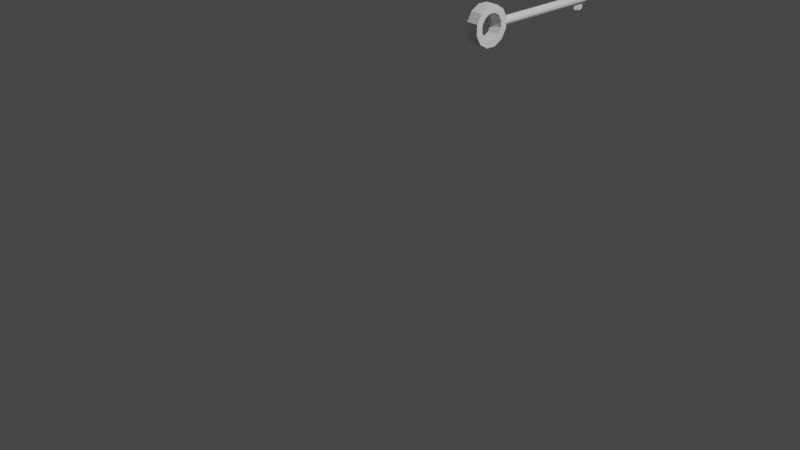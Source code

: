# Source: Chave_mestra.blend  (saved by Blender 2.83.19; exported with 4.5.12 LTS)
import bpy
from mathutils import Matrix  # noqa: F401  (used for matrix-valued properties, if any)

bpy.ops.wm.read_factory_settings(use_empty=True)
scene = bpy.context.scene
scene.name = 'Scene'

# ---- collections
col_collection = bpy.data.collections.new('Collection'); scene.collection.children.link(col_collection)

# ---- world
world_world = bpy.data.worlds.new('World'); scene.world = world_world
world_world.use_nodes = True; world_world.node_tree.nodes.clear()
_N = world_world.node_tree.nodes; _L = world_world.node_tree.links
n0 = _N.new('ShaderNodeOutputWorld'); n0.name = 'World Output'; n0.location = (300, 300)
n1 = _N.new('ShaderNodeBackground'); n1.name = 'Background'; n1.location = (10, 300)
n1.inputs[0].default_value = (0.05088, 0.05088, 0.05088, 1.0)
_L.new(n1.outputs[0], n0.inputs[0])
n0.is_active_output = True
world_world.color = (0.05088, 0.05088, 0.05088)
world_world.use_sun_shadow = False
world_world.sun_shadow_jitter_overblur = 0.0

# ---- cameras
cam_camera = bpy.data.cameras.new('Camera')
cam_camera.clip_end = 100.0
cam_camera.ortho_scale = 7.314

# ---- lights
light_light = bpy.data.lights.new('Light', 'POINT')
light_light.transmission_factor = 0.0
light_light.energy = 1000.0
light_light.shadow_soft_size = 0.1
light_light.shadow_maximum_resolution = 0.006
light_light.use_absolute_resolution = True

# ---- meshes
me_cylinder_001 = bpy.data.meshes.new('Cylinder.001')
me_cylinder_001.from_pydata([(0.0004138, 2.771, 1.765), (-0.006784, 2.616, 1.663), (-0.01048, 2.771, 1.812), (-0.01048, 1.411, 1.812), (0.0142, 2.771, 1.811), (0.0142, 1.411, 1.811), (0.03518, 2.771, 1.798), (0.03518, 1.411, 1.798), (0.04685, 2.771, 1.776), (0.04685, 1.411, 1.776), (0.04607, 2.771, 1.751), (0.04607, 1.411, 1.751), (0.03307, 2.771, 1.73), (0.03307, 1.411, 1.73), (0.01131, 2.771, 1.719), (0.01131, 1.411, 1.719), (-0.01337, 2.771, 1.719), (-0.01337, 1.411, 1.719), (-0.03435, 2.771, 1.732), (-0.03435, 1.411, 1.732), (-0.04602, 2.771, 1.754), (-0.04602, 1.411, 1.754), (-0.04525, 2.771, 1.779), (-0.04525, 1.411, 1.779), (-0.03224, 2.771, 1.8), (-0.03224, 1.411, 1.8), (-0.006784, 2.616, 1.729), (-0.006784, 2.751, 1.663), (-0.006784, 2.751, 1.729), (0.0069, 2.616, 1.663), (0.0069, 2.616, 1.729), (0.0069, 2.751, 1.663), (0.0069, 2.751, 1.729), (0.0069, 2.724, 1.729), (0.0069, 2.697, 1.729), (0.0069, 2.67, 1.729), (0.0069, 2.643, 1.729), (0.0069, 2.636, 1.663), (0.0069, 2.67, 1.663), (0.0069, 2.689, 1.663), (0.0069, 2.724, 1.663), (-0.006784, 2.643, 1.729), (-0.006784, 2.67, 1.729), (-0.006784, 2.697, 1.729), (-0.006784, 2.724, 1.729), (-0.006784, 2.724, 1.663), (-0.006784, 2.689, 1.663), (-0.006784, 2.67, 1.663), (-0.006784, 2.636, 1.663), (0.0069, 2.724, 1.65), (0.0069, 2.751, 1.65), (-0.006784, 2.751, 1.65), (-0.006784, 2.724, 1.65), (0.0069, 2.636, 1.652), (0.0069, 2.67, 1.652), (-0.006784, 2.67, 1.652), (-0.006784, 2.636, 1.652), (0.0069, 2.689, 1.64), (0.0069, 2.724, 1.64), (-0.006784, 2.724, 1.64), (-0.006784, 2.689, 1.64), (-0.06611, 1.056, 1.93), (-0.06611, 0.9957, 1.831), (-0.06611, 0.9933, 1.716), (-0.06611, 1.049, 1.614), (-0.06611, 1.148, 1.554), (-0.06611, 1.264, 1.552), (-0.06611, 1.365, 1.608), (-0.06611, 1.425, 1.707), (-0.06611, 1.427, 1.822), (-0.06611, 1.372, 1.924), (-0.06611, 1.273, 1.984), (-0.06611, 1.157, 1.986), (0.07318, 1.27, 1.984), (0.07318, 1.155, 1.986), (0.07318, 1.054, 1.929), (0.07318, 0.9942, 1.83), (0.07318, 0.9925, 1.714), (0.07318, 1.049, 1.613), (0.07318, 1.148, 1.554), (0.07318, 1.264, 1.552), (0.07318, 1.365, 1.609), (0.07318, 1.424, 1.708), (0.07318, 1.426, 1.824), (0.07318, 1.369, 1.925), (0.07392, 1.174, 1.908), (0.07392, 1.248, 1.907), (0.07392, 1.109, 1.872), (0.07392, 1.071, 1.808), (0.07392, 1.07, 1.734), (0.07392, 1.106, 1.669), (0.07392, 1.17, 1.631), (0.07392, 1.244, 1.63), (0.07392, 1.309, 1.666), (0.07392, 1.347, 1.73), (0.07392, 1.348, 1.804), (0.07392, 1.312, 1.869), (-0.06685, 1.25, 1.907), (-0.06685, 1.176, 1.908), (-0.06685, 1.314, 1.868), (-0.06685, 1.35, 1.803), (-0.06685, 1.348, 1.729), (-0.06685, 1.31, 1.665), (-0.06685, 1.245, 1.63), (-0.06685, 1.17, 1.631), (-0.06685, 1.107, 1.67), (-0.06685, 1.071, 1.735), (-0.06685, 1.072, 1.809), (-0.06685, 1.111, 1.873)], [], [(83, 84, 96, 95), (78, 79, 91, 90), (73, 74, 85, 86), (80, 81, 93, 92), (75, 76, 88, 87), (82, 83, 95, 94), (77, 78, 90, 89), (84, 73, 86, 96), (79, 80, 92, 91), (74, 75, 87, 85), (81, 82, 94, 93), (76, 77, 89, 88), (0, 2, 4), (2, 3, 5, 4), (0, 4, 6), (4, 5, 7, 6), (0, 6, 8), (6, 7, 9, 8), (0, 8, 10), (8, 9, 11, 10), (0, 10, 12), (10, 11, 13, 12), (0, 12, 14), (12, 13, 15, 14), (0, 14, 16), (36, 41, 26, 30), (14, 15, 17, 16), (0, 16, 18), (48, 37, 29, 1), (16, 17, 19, 18), (0, 18, 20), (29, 30, 26, 1), (18, 19, 21, 20), (0, 20, 22), (37, 36, 30, 29), (20, 21, 23, 22), (0, 22, 24), (27, 28, 32, 31), (22, 23, 25, 24), (0, 24, 2), (24, 25, 3, 2), (45, 44, 28, 27), (1, 26, 41, 48), (48, 41, 42, 47), (47, 42, 43, 46), (46, 43, 44, 45), (31, 32, 33, 40), (40, 33, 34, 39), (39, 34, 35, 38), (38, 35, 36, 37), (27, 31, 50, 51), (46, 45, 59, 60), (46, 39, 38, 47), (48, 47, 55, 56), (32, 28, 44, 33), (33, 44, 43, 34), (34, 43, 42, 35), (35, 42, 41, 36), (51, 50, 49, 52), (31, 40, 49, 50), (45, 27, 51, 52), (55, 54, 53, 56), (47, 38, 54, 55), (38, 37, 53, 54), (37, 48, 56, 53), (59, 58, 57, 60), (45, 40, 58, 59), (40, 39, 57, 58), (39, 46, 60, 57), (67, 68, 82, 81), (68, 69, 83, 82), (69, 70, 84, 83), (70, 71, 73, 84), (71, 72, 74, 73), (72, 61, 75, 74), (61, 62, 76, 75), (62, 63, 77, 76), (63, 64, 78, 77), (64, 65, 79, 78), (69, 68, 101, 100), (63, 62, 107, 106), (68, 67, 102, 101), (61, 72, 98, 108), (66, 65, 104, 103), (71, 70, 99, 97), (64, 63, 106, 105), (62, 61, 108, 107), (67, 66, 103, 102), (72, 71, 97, 98), (65, 64, 105, 104), (70, 69, 100, 99), (66, 67, 81, 80), (65, 66, 80, 79), (87, 88, 107, 108), (88, 89, 106, 107), (89, 90, 105, 106), (90, 91, 104, 105), (91, 92, 103, 104), (92, 93, 102, 103), (93, 94, 101, 102), (94, 95, 100, 101), (95, 96, 99, 100), (96, 86, 97, 99), (86, 85, 98, 97), (85, 87, 108, 98)])
_uv = me_cylinder_001.uv_layers.new(name='UVMap')
_uv.uv.foreach_set('vector', [0.1667, 1.0, 0.08333, 1.0, 0.08333, 1.0, 0.1667, 1.0, 0.5833, 1.0, 0.5, 1.0, 0.5, 1.0, 0.5833, 1.0, 1.0, 1.0, 0.9167, 1.0, 0.9167, 1.0, 1.0, 1.0, 0.4167, 1.0, 0.3333, 1.0, 0.3333, 1.0, 0.4167, 1.0, 0.8333, 1.0, 0.75, 1.0, 0.75, 1.0, 0.8333, 1.0, 0.25, 1.0, 0.1667, 1.0, 0.1667, 1.0, 0.25, 1.0, 0.6667, 1.0, 0.5833, 1.0, 0.5833, 1.0, 0.6667, 1.0, 0.08333, 1.0, 7.451e-08, 1.0, 7.451e-08, 1.0, 0.08333, 1.0, 0.5, 1.0, 0.4167, 1.0, 0.4167, 1.0, 0.5, 1.0, 0.9167, 1.0, 0.8333, 1.0, 0.8333, 1.0, 0.9167, 1.0, 0.3333, 1.0, 0.25, 1.0, 0.25, 1.0, 0.3333, 1.0, 0.75, 1.0, 0.6667, 1.0, 0.6667, 1.0, 0.75, 1.0, 0.75, 0.25, 0.75, 0.49, 0.87, 0.4578, 1.0, 0.5, 1.0, 1.0, 0.9167, 1.0, 0.9167, 0.5, 0.75, 0.25, 0.87, 0.4578, 0.9578, 0.37, 0.9167, 0.5, 0.9167, 1.0, 0.8333, 1.0, 0.8333, 0.5, 0.75, 0.25, 0.9578, 0.37, 0.99, 0.25, 0.8333, 0.5, 0.8333, 1.0, 0.75, 1.0, 0.75, 0.5, 0.75, 0.25, 0.99, 0.25, 0.9578, 0.13, 0.75, 0.5, 0.75, 1.0, 0.6667, 1.0, 0.6667, 0.5, 0.75, 0.25, 0.9578, 0.13, 0.87, 0.04215, 0.6667, 0.5, 0.6667, 1.0, 0.5833, 1.0, 0.5833, 0.5, 0.75, 0.25, 0.87, 0.04215, 0.75, 0.01, 0.5833, 0.5, 0.5833, 1.0, 0.5, 1.0, 0.5, 0.5, 0.75, 0.25, 0.75, 0.01, 0.63, 0.04215, 0.375, 0.2, 0.625, 0.2, 0.625, 0.25, 0.375, 0.25, 0.5, 0.5, 0.5, 1.0, 0.4167, 1.0, 0.4167, 0.5, 0.75, 0.25, 0.63, 0.04215, 0.5422, 0.13, 0.375, 0.4633, 0.625, 0.4633, 0.625, 0.5, 0.375, 0.5, 0.4167, 0.5, 0.4167, 1.0, 0.3333, 1.0, 0.3333, 0.5, 0.75, 0.25, 0.5422, 0.13, 0.51, 0.25, 0.375, 0.5, 0.625, 0.5, 0.625, 0.75, 0.375, 0.75, 0.3333, 0.5, 0.3333, 1.0, 0.25, 1.0, 0.25, 0.5, 0.75, 0.25, 0.51, 0.25, 0.5422, 0.37, 0.375, 0.9633, 0.625, 0.95, 0.625, 1.0, 0.375, 1.0, 0.25, 0.5, 0.25, 1.0, 0.1667, 1.0, 0.1667, 0.5, 0.75, 0.25, 0.5422, 0.37, 0.63, 0.4578, 0.125, 0.5, 0.375, 0.5, 0.375, 0.75, 0.125, 0.75, 0.1667, 0.5, 0.1667, 1.0, 0.08333, 1.0, 0.08333, 0.5, 0.75, 0.25, 0.63, 0.4578, 0.75, 0.49, 0.08333, 0.5, 0.08333, 1.0, 7.451e-08, 1.0, 7.451e-08, 0.5, 0.625, 0.7, 0.875, 0.7, 0.875, 0.75, 0.625, 0.75, 0.625, 0.5, 0.875, 0.5, 0.875, 0.55, 0.625, 0.5367, 0.625, 0.5367, 0.875, 0.55, 0.875, 0.6, 0.625, 0.6, 0.625, 0.6, 0.875, 0.6, 0.875, 0.65, 0.625, 0.6348, 0.625, 0.6348, 0.875, 0.65, 0.875, 0.7, 0.625, 0.7, 0.375, 0.75, 0.625, 0.75, 0.625, 0.8, 0.375, 0.8, 0.375, 0.8, 0.625, 0.8, 0.625, 0.85, 0.375, 0.8652, 0.375, 0.8652, 0.625, 0.85, 0.625, 0.9, 0.375, 0.9, 0.375, 0.9, 0.625, 0.9, 0.625, 0.95, 0.375, 0.9633, 0.125, 0.5, 0.125, 0.75, 0.125, 0.75, 0.125, 0.5, 0.625, 0.6348, 0.625, 0.7, 0.625, 0.7, 0.625, 0.6348, 0.375, 0.3652, 0.625, 0.3652, 0.625, 0.4, 0.375, 0.4, 0.625, 0.5367, 0.625, 0.6, 0.625, 0.6, 0.625, 0.5367, 0.375, 0.0, 0.625, 0.0, 0.625, 0.05, 0.375, 0.05, 0.375, 0.05, 0.625, 0.05, 0.625, 0.1, 0.375, 0.1, 0.375, 0.1, 0.625, 0.1, 0.625, 0.15, 0.375, 0.15, 0.375, 0.15, 0.625, 0.15, 0.625, 0.2, 0.375, 0.2, 0.375, 0.25, 0.625, 0.25, 0.625, 0.3, 0.375, 0.3, 0.375, 0.75, 0.375, 0.8, 0.375, 0.8, 0.375, 0.75, 0.625, 0.7, 0.625, 0.75, 0.625, 0.75, 0.625, 0.7, 0.375, 0.4, 0.625, 0.4, 0.625, 0.4633, 0.375, 0.4633, 0.375, 0.4, 0.625, 0.4, 0.625, 0.4, 0.375, 0.4, 0.375, 0.9, 0.375, 0.9633, 0.375, 0.9633, 0.375, 0.9, 0.625, 0.4633, 0.375, 0.4633, 0.375, 0.4633, 0.625, 0.4633, 0.375, 0.3, 0.625, 0.3, 0.625, 0.3652, 0.375, 0.3652, 0.375, 0.3, 0.625, 0.3, 0.625, 0.3, 0.375, 0.3, 0.375, 0.8, 0.375, 0.8652, 0.375, 0.8652, 0.375, 0.8, 0.625, 0.3652, 0.375, 0.3652, 0.375, 0.3652, 0.625, 0.3652, 0.5833, 1.0, 0.6667, 1.0, 0.25, 1.0, 0.3333, 1.0, 0.6667, 1.0, 0.75, 1.0, 0.1667, 1.0, 0.25, 1.0, 0.75, 1.0, 0.8333, 1.0, 0.08333, 1.0, 0.1667, 1.0, 0.8333, 1.0, 0.9167, 1.0, 7.451e-08, 1.0, 0.08333, 1.0, 0.9167, 1.0, 1.0, 1.0, 0.9167, 1.0, 1.0, 1.0, 7.451e-08, 1.0, 0.08333, 1.0, 0.8333, 1.0, 0.9167, 1.0, 0.08333, 1.0, 0.1667, 1.0, 0.75, 1.0, 0.8333, 1.0, 0.1667, 1.0, 0.25, 1.0, 0.6667, 1.0, 0.75, 1.0, 0.25, 1.0, 0.3333, 1.0, 0.5833, 1.0, 0.6667, 1.0, 0.3333, 1.0, 0.4167, 1.0, 0.5, 1.0, 0.5833, 1.0, 0.75, 1.0, 0.6667, 1.0, 0.6667, 1.0, 0.75, 1.0, 0.25, 1.0, 0.1667, 1.0, 0.1667, 1.0, 0.25, 1.0, 0.6667, 1.0, 0.5833, 1.0, 0.5833, 1.0, 0.6667, 1.0, 0.08333, 1.0, 7.451e-08, 1.0, 7.451e-08, 1.0, 0.08333, 1.0, 0.5, 1.0, 0.4167, 1.0, 0.4167, 1.0, 0.5, 1.0, 0.9167, 1.0, 0.8333, 1.0, 0.8333, 1.0, 0.9167, 1.0, 0.3333, 1.0, 0.25, 1.0, 0.25, 1.0, 0.3333, 1.0, 0.1667, 1.0, 0.08333, 1.0, 0.08333, 1.0, 0.1667, 1.0, 0.5833, 1.0, 0.5, 1.0, 0.5, 1.0, 0.5833, 1.0, 1.0, 1.0, 0.9167, 1.0, 0.9167, 1.0, 1.0, 1.0, 0.4167, 1.0, 0.3333, 1.0, 0.3333, 1.0, 0.4167, 1.0, 0.8333, 1.0, 0.75, 1.0, 0.75, 1.0, 0.8333, 1.0, 0.5, 1.0, 0.5833, 1.0, 0.3333, 1.0, 0.4167, 1.0, 0.4167, 1.0, 0.5, 1.0, 0.4167, 1.0, 0.5, 1.0, 0.8333, 1.0, 0.75, 1.0, 0.1667, 1.0, 0.08333, 1.0, 0.75, 1.0, 0.6667, 1.0, 0.25, 1.0, 0.1667, 1.0, 0.6667, 1.0, 0.5833, 1.0, 0.3333, 1.0, 0.25, 1.0, 0.5833, 1.0, 0.5, 1.0, 0.4167, 1.0, 0.3333, 1.0, 0.5, 1.0, 0.4167, 1.0, 0.5, 1.0, 0.4167, 1.0, 0.4167, 1.0, 0.3333, 1.0, 0.5833, 1.0, 0.5, 1.0, 0.3333, 1.0, 0.25, 1.0, 0.6667, 1.0, 0.5833, 1.0, 0.25, 1.0, 0.1667, 1.0, 0.75, 1.0, 0.6667, 1.0, 0.1667, 1.0, 0.08333, 1.0, 0.8333, 1.0, 0.75, 1.0, 0.08333, 1.0, 7.451e-08, 1.0, 0.9167, 1.0, 0.8333, 1.0, 1.0, 1.0, 0.9167, 1.0, 1.0, 1.0, 0.9167, 1.0, 0.9167, 1.0, 0.8333, 1.0, 0.08333, 1.0, 7.451e-08, 1.0])
me_cylinder_001.use_remesh_fix_poles = True
me_cylinder_001.use_remesh_preserve_attributes = False
me_cylinder_001.use_mirror_vertex_groups = False
me_cylinder_001.update()

# ---- objects
ob_light = bpy.data.objects.new('Light', light_light)
ob_camera = bpy.data.objects.new('Camera', cam_camera)
ob_chave = bpy.data.objects.new('Chave', me_cylinder_001)

# ---- transforms, parenting, visibility, modifiers, constraints
ob_light.location = (4.076, 1.005, 5.904)
ob_light.rotation_euler = (0.6503, 0.05522, 1.866)
ob_light.lock_rotations_4d = False
ob_light.empty_display_type = 'ARROWS'
ob_light.color = (0.0, 0.0, 0.0, 0.0)
ob_light.lineart.crease_threshold = 0.0
ob_camera.location = (7.359, -6.926, 4.958)
ob_camera.rotation_euler = (1.109, 0.0, 0.8149)
ob_camera.lock_rotations_4d = False
ob_camera.empty_display_type = 'ARROWS'
ob_camera.color = (0.0, 0.0, 0.0, 0.0)
ob_camera.display_type = 'WIRE'
ob_camera.lineart.crease_threshold = 0.0
ob_chave.location = (0.0, 0.0, 0.0)
ob_chave.lineart.crease_threshold = 0.0

# ---- collection membership
col_collection.objects.link(ob_light)
col_collection.objects.link(ob_camera)
col_collection.objects.link(ob_chave)

# ---- scene / render settings (as saved in the file)
scene.camera = ob_camera
scene.frame_start = 1; scene.frame_end = 250; scene.frame_set(4)
scene.render.engine = 'BLENDER_EEVEE_NEXT'
scene.cycles.use_denoising = False
scene.cycles.samples = 128
scene.cycles.sampling_pattern = 'TABULATED_SOBOL'
scene.cycles.use_adaptive_sampling = False
scene.cycles.use_light_tree = False
scene.view_settings.view_transform = 'Filmic'
bpy.context.view_layer.update()
